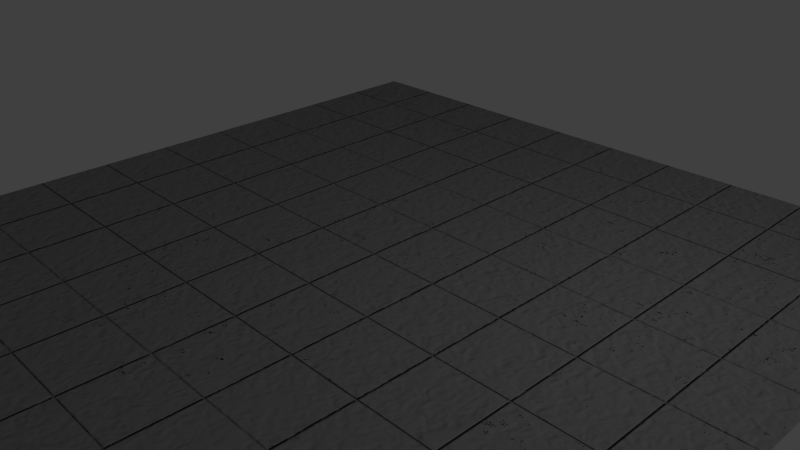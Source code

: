 # Source: texture_test_Tiled_Floor.blend  (saved by Blender 2.76.0; exported with 4.5.12 LTS)
import bpy
from mathutils import Matrix  # noqa: F401  (used for matrix-valued properties, if any)

bpy.ops.wm.read_factory_settings(use_empty=True)
scene = bpy.context.scene
scene.name = 'Scene'

# ---- collections
col_collection_1 = bpy.data.collections.new('Collection 1'); scene.collection.children.link(col_collection_1)

# ---- images (referenced by path relative to the original .blend; pixels are not part of the script)
import os
ASSET_DIR = os.environ.get("B2B_ASSET_DIR", "")  # directory of the original .blend (textures are referenced by path, not embedded)
HERE = os.path.dirname(os.path.abspath(__file__))  # packed textures are extracted next to this script under _unpacked/

def load_image(name, relpath, width, height, colorspace="sRGB"):
    """Load a texture the original file referenced (path relative to the .blend, or extracted next to this script)."""
    p = next((c for c in (os.path.join(HERE, relpath), os.path.join(ASSET_DIR, relpath)) if relpath and os.path.exists(c)), "")
    if p:
        img = bpy.data.images.load(p, check_existing=True)
        img.name = name
    else:  # same state as the original file: an image datablock whose file is absent (Cycles renders it pink)
        img = bpy.data.images.new(name, width, height)
        img.source = "FILE"
        img.filepath = "//" + (relpath or name)
    img.colorspace_settings.name = colorspace
    return img
img_tile02_normal_4096_png = load_image('Tile02_Normal_4096.png', '_unpacked/Tile02_Normal_4096.11acce67.png', 1024, 1024, 'Non-Color')
img_tile02_diffuse_4096_png = load_image('Tile02_Diffuse_4096.png', '_unpacked/Tile02_Diffuse_4096.530e221b.png', 1024, 1024, 'sRGB')

# ---- materials (node trees are filled in below, after node groups)
mat_material_002 = bpy.data.materials.new('Material.002')
mat_material_002.alpha_threshold = 0.0
mat_material_002.preview_render_type = 'FLAT'
mat_material_002.roughness = 0.5

# ---- material node trees
mat_material_002.use_nodes = True; mat_material_002.node_tree.nodes.clear()
_N = mat_material_002.node_tree.nodes; _L = mat_material_002.node_tree.links
n0 = _N.new('ShaderNodeTexImage'); n0.name = 'Image Texture'; n0.location = (-4, 302)
n0.width = 140
n0.image = img_tile02_normal_4096_png
n1 = _N.new('ShaderNodeTexCoord'); n1.name = 'Texture Coordinate.001'; n1.location = (-187, 548)
n2 = _N.new('ShaderNodeTexImage'); n2.name = 'Image Texture.001'; n2.location = (-5, 554)
n2.width = 140
n2.image = img_tile02_diffuse_4096_png
n3 = _N.new('ShaderNodeMix'); n3.name = 'Mix'; n3.location = (252, 569)
n3.data_type = 'RGBA'
n3.inputs[0].default_value = 0.0
n3.inputs[7].default_value = (0.3415, 0.5, 0.1764, 1.0)
n4 = _N.new('ShaderNodeTexCoord'); n4.name = 'Texture Coordinate'; n4.location = (-186, 296)
n5 = _N.new('ShaderNodeBsdfDiffuse'); n5.name = 'Diffuse BSDF'; n5.location = (369, 305)
n6 = _N.new('ShaderNodeNormalMap'); n6.name = 'Normal Map'; n6.location = (184, 301)
n6.uv_map = 'UVMap'
n7 = _N.new('ShaderNodeBsdfDiffuse'); n7.name = 'Diffuse BSDF.001'; n7.location = (453, 556)
n8 = _N.new('ShaderNodeAddShader'); n8.name = 'Add Shader'; n8.location = (665, 416)
n9 = _N.new('ShaderNodeOutputMaterial'); n9.name = 'Material Output'; n9.location = (885, 290)
_L.new(n0.outputs[0], n6.inputs[1])
_L.new(n1.outputs[2], n2.inputs[0])
_L.new(n7.outputs[0], n8.inputs[0])
_L.new(n8.outputs[0], n9.inputs[0])
_L.new(n2.outputs[0], n3.inputs[6])
_L.new(n3.outputs[2], n7.inputs[0])
_L.new(n4.outputs[2], n0.inputs[0])
_L.new(n6.outputs[0], n5.inputs[2])
n9.is_active_output = True

# ---- world
world_world = bpy.data.worlds.new('World'); scene.world = world_world
world_world.color = (0.05088, 0.05088, 0.05088)
world_world.use_sun_shadow = False
world_world.sun_shadow_jitter_overblur = 0.0
world_world.cycles.sampling_method = 'MANUAL'
world_world.cycles.sample_map_resolution = 256

# ---- cameras
cam_camera = bpy.data.cameras.new('Camera')
cam_camera.clip_end = 100.0
cam_camera.lens = 35.0
cam_camera.sensor_width = 32.0
cam_camera.sensor_height = 18.0
cam_camera.ortho_scale = 7.314
cam_camera.dof.focus_distance = 0.0

# ---- lights
light_lamp = bpy.data.lights.new('Lamp', 'POINT')
light_lamp.transmission_factor = 0.0
light_lamp.cutoff_distance = 30.0
light_lamp.energy = 100.0
light_lamp.shadow_buffer_clip_start = 1.001
light_lamp.shadow_soft_size = 0.1
light_lamp.shadow_maximum_resolution = 0.006
light_lamp.use_absolute_resolution = True
light_lamp.cycles.use_multiple_importance_sampling = False

# ---- meshes
me_plane = bpy.data.meshes.new('Plane')
me_plane.from_pydata([(-1.0, -1.0, 0.0), (1.0, -1.0, 0.0), (-1.0, 1.0, 0.0), (1.0, 1.0, 0.0)], [], [(0, 1, 3, 2)])
_uv = me_plane.uv_layers.new(name='UVMap')
_uv.uv.foreach_set('vector', [0.0001, 9.998e-05, 0.9999, 9.998e-05, 0.9999, 0.9999, 9.998e-05, 0.9999])
me_plane.materials.append(mat_material_002)
me_plane.use_remesh_preserve_volume = False
me_plane.use_remesh_preserve_attributes = False
me_plane.use_mirror_vertex_groups = False
me_plane.update()

# ---- objects
ob_plane = bpy.data.objects.new('Plane', me_plane)
ob_lamp = bpy.data.objects.new('Lamp', light_lamp)
ob_camera = bpy.data.objects.new('Camera', cam_camera)

# ---- transforms, parenting, visibility, modifiers, constraints
ob_plane.location = (0.0, 0.0, 0.0)
ob_plane.scale = (5.266, 5.266, 5.266)
ob_plane.lineart.crease_threshold = 0.0
ob_lamp.location = (4.076, 1.005, 5.904)
ob_lamp.rotation_euler = (0.6503, 0.05522, 1.866)
ob_lamp.lock_rotations_4d = False
ob_lamp.empty_display_type = 'ARROWS'
ob_lamp.color = (0.0, 0.0, 0.0, 0.0)
ob_lamp.lineart.crease_threshold = 0.0
ob_camera.location = (7.481, -6.508, 5.344)
ob_camera.rotation_euler = (1.109, 0.01082, 0.8149)
ob_camera.lock_rotations_4d = False
ob_camera.empty_display_type = 'ARROWS'
ob_camera.color = (0.0, 0.0, 0.0, 0.0)
ob_camera.display_type = 'WIRE'
ob_camera.lineart.crease_threshold = 0.0

# ---- collection membership
col_collection_1.objects.link(ob_plane)
col_collection_1.objects.link(ob_lamp)
col_collection_1.objects.link(ob_camera)

# ---- scene / render settings (as saved in the file)
scene.camera = ob_camera
scene.frame_start = 1; scene.frame_end = 250; scene.frame_set(1)
scene.render.engine = 'CYCLES'
scene.render.resolution_percentage = 50
scene.render.dither_intensity = 0.0
scene.cycles.use_denoising = False
scene.cycles.samples = 10
scene.cycles.sampling_pattern = 'TABULATED_SOBOL'
scene.cycles.light_sampling_threshold = 0.0
scene.cycles.use_adaptive_sampling = False
scene.cycles.use_light_tree = False
scene.cycles.blur_glossy = 0.0
scene.cycles.pixel_filter_type = 'GAUSSIAN'
scene.cycles.sample_clamp_indirect = 0.0
scene.view_settings.view_transform = 'Standard'
bpy.context.view_layer.update()
